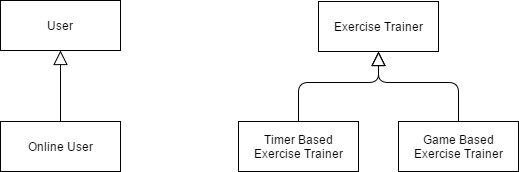

The diagram above was exported from draw.io. Its source (the exported page's mxGraphModel, read from the mxfile embedded in the PNG):
<mxGraphModel dx="1426" dy="730" grid="1" gridSize="10" guides="1" tooltips="1" connect="1" arrows="1" fold="1" page="1" pageScale="1.5" pageWidth="850" pageHeight="1100" math="0" shadow="0">
  <root>
    <mxCell id="0" />
    <mxCell id="1" parent="0" />
    <mxCell id="2" value="Timer Based&lt;div&gt;Exercise Trainer&lt;/div&gt;" style="html=1;" vertex="1" parent="1">
      <mxGeometry x="357" y="1071" width="120" height="50" as="geometry" />
    </mxCell>
    <mxCell id="3" value="Game Based&lt;div&gt;Exercise Trainer&lt;/div&gt;" style="html=1;" vertex="1" parent="1">
      <mxGeometry x="517" y="1071" width="120" height="50" as="geometry" />
    </mxCell>
    <mxCell id="4" value="Exercise Trainer" style="html=1;" vertex="1" parent="1">
      <mxGeometry x="437" y="951" width="120" height="50" as="geometry" />
    </mxCell>
    <mxCell id="5" style="edgeStyle=orthogonalEdgeStyle;rounded=1;html=1;entryX=0.5;entryY=1;jettySize=auto;orthogonalLoop=1;endArrow=block;endFill=0;endSize=12;strokeColor=#000000;startSize=14;" edge="1" source="2" target="4" parent="1">
      <mxGeometry x="417" y="1001" as="geometry">
        <Array as="points">
          <mxPoint x="417" y="1032" />
          <mxPoint x="497" y="1032" />
        </Array>
      </mxGeometry>
    </mxCell>
    <mxCell id="6" style="edgeStyle=orthogonalEdgeStyle;html=1;exitX=0.5;exitY=0;endArrow=block;endFill=0;jettySize=auto;orthogonalLoop=1;endSize=12;elbow=vertical;rounded=1;startSize=14;" edge="1" source="3" target="4" parent="1">
      <mxGeometry x="497" y="1001" as="geometry">
        <Array as="points">
          <mxPoint x="577" y="1032" />
          <mxPoint x="497" y="1032" />
        </Array>
      </mxGeometry>
    </mxCell>
    <mxCell id="7" style="edgeStyle=orthogonalEdgeStyle;rounded=1;html=1;exitX=0.5;exitY=0;endArrow=block;endFill=0;jettySize=auto;orthogonalLoop=1;endSize=12;startSize=14;" edge="1" source="8" target="9" parent="1">
      <mxGeometry x="179" y="1041" as="geometry">
        <mxPoint x="179" y="1120" as="targetPoint" />
        <Array as="points" />
      </mxGeometry>
    </mxCell>
    <mxCell id="8" value="Online User" style="html=1;" vertex="1" parent="1">
      <mxGeometry x="119" y="1071" width="120" height="50" as="geometry" />
    </mxCell>
    <mxCell id="9" value="User" style="html=1;" vertex="1" parent="1">
      <mxGeometry x="119" y="950" width="120" height="50" as="geometry" />
    </mxCell>
  </root>
</mxGraphModel>